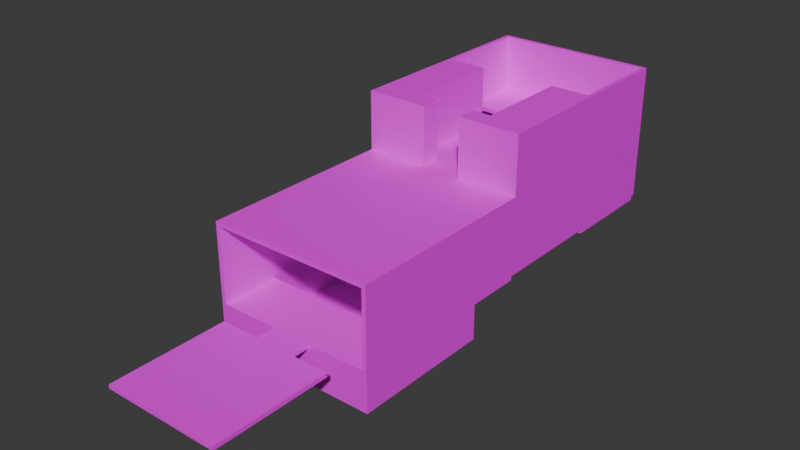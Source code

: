 # Source: test_textured.blend  (saved by Blender 5.1.30; exported with 4.5.12 LTS)
import bpy
from mathutils import Matrix  # noqa: F401  (used for matrix-valued properties, if any)

bpy.ops.wm.read_factory_settings(use_empty=True)
scene = bpy.context.scene
scene.name = 'Scene'

# ---- collections
col_collection = bpy.data.collections.new('Collection'); scene.collection.children.link(col_collection)

# ---- images (referenced by path relative to the original .blend; pixels are not part of the script)
import os
ASSET_DIR = os.environ.get("B2B_ASSET_DIR", "")  # directory of the original .blend (textures are referenced by path, not embedded)
HERE = os.path.dirname(os.path.abspath(__file__))  # packed textures are extracted next to this script under _unpacked/

def load_image(name, relpath, width, height, colorspace="sRGB"):
    """Load a texture the original file referenced (path relative to the .blend, or extracted next to this script)."""
    p = next((c for c in (os.path.join(HERE, relpath), os.path.join(ASSET_DIR, relpath)) if relpath and os.path.exists(c)), "")
    if p:
        img = bpy.data.images.load(p, check_existing=True)
        img.name = name
    else:  # same state as the original file: an image datablock whose file is absent (Cycles renders it pink)
        img = bpy.data.images.new(name, width, height)
        img.source = "FILE"
        img.filepath = "//" + (relpath or name)
    img.colorspace_settings.name = colorspace
    return img
img_floor_tex = load_image('floor_tex', 'texture_01.png', 1024, 1024, 'sRGB')
img_wall_tex = load_image('wall_tex', 'texture_01.png', 1024, 1024, 'sRGB')

# ---- materials (node trees are filled in below, after node groups)
mat_ground = bpy.data.materials.new('Ground')
mat_wall = bpy.data.materials.new('Wall')
mat_wall.alpha_threshold = 0.0
mat_wall.use_backface_culling_lightprobe_volume = False
mat_wall.roughness = 0.5
mat_wall.line_color = (0.0, 0.0, 0.0, 1.0)

# ---- material node trees
mat_ground.use_nodes = True; mat_ground.node_tree.nodes.clear()
_N = mat_ground.node_tree.nodes; _L = mat_ground.node_tree.links
n0 = _N.new('ShaderNodeBsdfPrincipled'); n0.name = 'Principled BSDF'; n0.location = (-200, 100)
n1 = _N.new('ShaderNodeOutputMaterial'); n1.name = 'Material Output'; n1.location = (200, 100)
n2 = _N.new('ShaderNodeTexImage'); n2.name = 'Image Texture'; n2.location = (-490, 80)
n2.image = img_floor_tex
n2.projection = 'BOX'
n3 = _N.new('ShaderNodeNewGeometry'); n3.name = 'Geometry'; n3.location = (-680, 40)
_L.new(n0.outputs[0], n1.inputs[0])
_L.new(n2.outputs[0], n0.inputs[0])
_L.new(n3.outputs[0], n2.inputs[0])
n1.is_active_output = True
mat_wall.use_nodes = True; mat_wall.node_tree.nodes.clear()
_N = mat_wall.node_tree.nodes; _L = mat_wall.node_tree.links
n0 = _N.new('ShaderNodeOutputMaterial'); n0.name = 'Material Output'; n0.location = (200, 100)
n1 = _N.new('ShaderNodeBsdfPrincipled'); n1.name = 'Principled BSDF'; n1.location = (-200, 100)
n2 = _N.new('ShaderNodeTexImage'); n2.name = 'Image Texture'; n2.location = (-490, 80)
n2.image = img_wall_tex
n2.projection = 'BOX'
n3 = _N.new('ShaderNodeNewGeometry'); n3.name = 'Geometry'; n3.location = (-680, 40)
_L.new(n1.outputs[0], n0.inputs[0])
_L.new(n2.outputs[0], n1.inputs[0])
_L.new(n3.outputs[0], n2.inputs[0])
n0.is_active_output = True

# ---- world
world_world = bpy.data.worlds.new('World'); scene.world = world_world
world_world.use_nodes = True; world_world.node_tree.nodes.clear()
_N = world_world.node_tree.nodes; _L = world_world.node_tree.links
n0 = _N.new('ShaderNodeOutputWorld'); n0.name = 'World Output'; n0.location = (200, 100)
n1 = _N.new('ShaderNodeBackground'); n1.name = 'Background'; n1.location = (-200, 100)
n1.inputs[0].default_value = (0.05088, 0.05088, 0.05088, 1.0)
_L.new(n1.outputs[0], n0.inputs[0])
n0.is_active_output = True
world_world.color = (0.05088, 0.05088, 0.05088)
world_world.sun_shadow_jitter_overblur = 0.0

# ---- meshes
me_cube_001 = bpy.data.meshes.new('Cube.001')
me_cube_001.from_pydata([(-3.0, -3.0, -0.1), (-3.0, -3.0, 0.1), (-3.0, 3.0, -0.1), (-3.0, 3.0, 0.1), (3.0, -3.0, -0.1), (3.0, -3.0, 0.1), (3.0, 3.0, -0.1), (3.0, 3.0, 0.1)], [], [(0, 1, 3, 2), (2, 3, 7, 6), (6, 7, 5, 4), (4, 5, 1, 0), (2, 6, 4, 0), (7, 3, 1, 5)])
_uv = me_cube_001.uv_layers.new(name='UVMap')
_uv.uv.foreach_set('vector', [0.375, 0.0, 0.625, 0.0, 0.625, 0.25, 0.375, 0.25, 0.375, 0.25, 0.625, 0.25, 0.625, 0.5, 0.375, 0.5, 0.375, 0.5, 0.625, 0.5, 0.625, 0.75, 0.375, 0.75, 0.375, 0.75, 0.625, 0.75, 0.625, 1.0, 0.375, 1.0, 0.125, 0.5, 0.375, 0.5, 0.375, 0.75, 0.125, 0.75, 0.625, 0.5, 0.875, 0.5, 0.875, 0.75, 0.625, 0.75])
me_cube_001.materials.append(mat_ground)
me_cube_001.update()
me_cube_005 = bpy.data.meshes.new('Cube.005')
me_cube_005.from_pydata([(-4.0, -1.5, -0.1), (-4.0, -1.5, 0.1), (-4.0, 1.5, -0.1), (-4.0, 1.5, 0.1), (4.0, -1.5, -0.1), (4.0, -1.5, 0.1), (4.0, 1.5, -0.1), (4.0, 1.5, 0.1)], [], [(0, 1, 3, 2), (2, 3, 7, 6), (6, 7, 5, 4), (4, 5, 1, 0), (2, 6, 4, 0), (7, 3, 1, 5)])
_uv = me_cube_005.uv_layers.new(name='UVMap')
_uv.uv.foreach_set('vector', [0.375, 0.0, 0.625, 0.0, 0.625, 0.25, 0.375, 0.25, 0.375, 0.25, 0.625, 0.25, 0.625, 0.5, 0.375, 0.5, 0.375, 0.5, 0.625, 0.5, 0.625, 0.75, 0.375, 0.75, 0.375, 0.75, 0.625, 0.75, 0.625, 1.0, 0.375, 1.0, 0.125, 0.5, 0.375, 0.5, 0.375, 0.75, 0.125, 0.75, 0.625, 0.5, 0.875, 0.5, 0.875, 0.75, 0.625, 0.75])
me_cube_005.materials.append(mat_ground)
me_cube_005.update()
me_cube_006 = bpy.data.meshes.new('Cube.006')
me_cube_006.from_pydata([(-4.0, -1.5, -0.1), (-4.0, -1.5, 0.1), (-4.0, 1.5, -0.1), (-4.0, 1.5, 0.1), (4.0, -1.5, -0.1), (4.0, -1.5, 0.1), (4.0, 1.5, -0.1), (4.0, 1.5, 0.1)], [], [(0, 1, 3, 2), (2, 3, 7, 6), (6, 7, 5, 4), (4, 5, 1, 0), (2, 6, 4, 0), (7, 3, 1, 5)])
_uv = me_cube_006.uv_layers.new(name='UVMap')
_uv.uv.foreach_set('vector', [0.375, 0.0, 0.625, 0.0, 0.625, 0.25, 0.375, 0.25, 0.375, 0.25, 0.625, 0.25, 0.625, 0.5, 0.375, 0.5, 0.375, 0.5, 0.625, 0.5, 0.625, 0.75, 0.375, 0.75, 0.375, 0.75, 0.625, 0.75, 0.625, 1.0, 0.375, 1.0, 0.125, 0.5, 0.375, 0.5, 0.375, 0.75, 0.125, 0.75, 0.625, 0.5, 0.875, 0.5, 0.875, 0.75, 0.625, 0.75])
me_cube_006.materials.append(mat_ground)
me_cube_006.update()
me_cube_007 = bpy.data.meshes.new('Cube.007')
me_cube_007.from_pydata([(-1.0, -0.5, -0.1), (-1.0, -0.5, 0.1), (-1.0, 0.5, -0.1), (-1.0, 0.5, 0.1), (1.0, -0.5, -0.1), (1.0, -0.5, 0.1), (1.0, 0.5, -0.1), (1.0, 0.5, 0.1)], [], [(0, 1, 3, 2), (2, 3, 7, 6), (6, 7, 5, 4), (4, 5, 1, 0), (2, 6, 4, 0), (7, 3, 1, 5)])
_uv = me_cube_007.uv_layers.new(name='UVMap')
_uv.uv.foreach_set('vector', [0.375, 0.0, 0.625, 0.0, 0.625, 0.25, 0.375, 0.25, 0.375, 0.25, 0.625, 0.25, 0.625, 0.5, 0.375, 0.5, 0.375, 0.5, 0.625, 0.5, 0.625, 0.75, 0.375, 0.75, 0.375, 0.75, 0.625, 0.75, 0.625, 1.0, 0.375, 1.0, 0.125, 0.5, 0.375, 0.5, 0.375, 0.75, 0.125, 0.75, 0.625, 0.5, 0.875, 0.5, 0.875, 0.75, 0.625, 0.75])
me_cube_007.materials.append(mat_ground)
me_cube_007.update()
me_cube_008 = bpy.data.meshes.new('Cube.008')
me_cube_008.from_pydata([(-1.0, -0.5, -0.1), (-1.0, -0.5, 0.1), (-1.0, 0.5, -0.1), (-1.0, 0.5, 0.1), (1.0, -0.5, -0.1), (1.0, -0.5, 0.1), (1.0, 0.5, -0.1), (1.0, 0.5, 0.1)], [], [(0, 1, 3, 2), (2, 3, 7, 6), (6, 7, 5, 4), (4, 5, 1, 0), (2, 6, 4, 0), (7, 3, 1, 5)])
_uv = me_cube_008.uv_layers.new(name='UVMap')
_uv.uv.foreach_set('vector', [0.375, 0.0, 0.625, 0.0, 0.625, 0.25, 0.375, 0.25, 0.375, 0.25, 0.625, 0.25, 0.625, 0.5, 0.375, 0.5, 0.375, 0.5, 0.625, 0.5, 0.625, 0.75, 0.375, 0.75, 0.375, 0.75, 0.625, 0.75, 0.625, 1.0, 0.375, 1.0, 0.125, 0.5, 0.375, 0.5, 0.375, 0.75, 0.125, 0.75, 0.625, 0.5, 0.875, 0.5, 0.875, 0.75, 0.625, 0.75])
me_cube_008.materials.append(mat_ground)
me_cube_008.update()
me_cube_009 = bpy.data.meshes.new('Cube.009')
me_cube_009.from_pydata([(-4.0, -2.0, -0.1), (-4.0, -2.0, 0.1), (-4.0, 2.0, -0.1), (-4.0, 2.0, 0.1), (4.0, -2.0, -0.1), (4.0, -2.0, 0.1), (4.0, 2.0, -0.1), (4.0, 2.0, 0.1)], [], [(0, 1, 3, 2), (2, 3, 7, 6), (6, 7, 5, 4), (4, 5, 1, 0), (2, 6, 4, 0), (7, 3, 1, 5)])
_uv = me_cube_009.uv_layers.new(name='UVMap')
_uv.uv.foreach_set('vector', [0.375, 0.0, 0.625, 0.0, 0.625, 0.25, 0.375, 0.25, 0.375, 0.25, 0.625, 0.25, 0.625, 0.5, 0.375, 0.5, 0.375, 0.5, 0.625, 0.5, 0.625, 0.75, 0.375, 0.75, 0.375, 0.75, 0.625, 0.75, 0.625, 1.0, 0.375, 1.0, 0.125, 0.5, 0.375, 0.5, 0.375, 0.75, 0.125, 0.75, 0.625, 0.5, 0.875, 0.5, 0.875, 0.75, 0.625, 0.75])
me_cube_009.materials.append(mat_ground)
me_cube_009.update()
me_cube_010 = bpy.data.meshes.new('Cube.010')
me_cube_010.from_pydata([(-4.0, -5.0, -0.1), (-4.0, -5.0, 0.1), (-4.0, 5.0, -0.1), (-4.0, 5.0, 0.1), (4.0, -5.0, -0.1), (4.0, -5.0, 0.1), (4.0, 5.0, -0.1), (4.0, 5.0, 0.1)], [], [(0, 1, 3, 2), (2, 3, 7, 6), (6, 7, 5, 4), (4, 5, 1, 0), (2, 6, 4, 0), (7, 3, 1, 5)])
_uv = me_cube_010.uv_layers.new(name='UVMap')
_uv.uv.foreach_set('vector', [0.375, 0.0, 0.625, 0.0, 0.625, 0.25, 0.375, 0.25, 0.375, 0.25, 0.625, 0.25, 0.625, 0.5, 0.375, 0.5, 0.375, 0.5, 0.625, 0.5, 0.625, 0.75, 0.375, 0.75, 0.375, 0.75, 0.625, 0.75, 0.625, 1.0, 0.375, 1.0, 0.125, 0.5, 0.375, 0.5, 0.375, 0.75, 0.125, 0.75, 0.625, 0.5, 0.875, 0.5, 0.875, 0.75, 0.625, 0.75])
me_cube_010.materials.append(mat_ground)
me_cube_010.update()
me_cube_011 = bpy.data.meshes.new('Cube.011')
me_cube_011.from_pydata([(-4.0, -1.5, -0.1), (-4.0, -1.5, 0.1), (-4.0, 1.5, -0.1), (-4.0, 1.5, 0.1), (4.0, -1.5, -0.1), (4.0, -1.5, 0.1), (4.0, 1.5, -0.1), (4.0, 1.5, 0.1)], [], [(0, 1, 3, 2), (2, 3, 7, 6), (6, 7, 5, 4), (4, 5, 1, 0), (2, 6, 4, 0), (7, 3, 1, 5)])
_uv = me_cube_011.uv_layers.new(name='UVMap')
_uv.uv.foreach_set('vector', [0.375, 0.0, 0.625, 0.0, 0.625, 0.25, 0.375, 0.25, 0.375, 0.25, 0.625, 0.25, 0.625, 0.5, 0.375, 0.5, 0.375, 0.5, 0.625, 0.5, 0.625, 0.75, 0.375, 0.75, 0.375, 0.75, 0.625, 0.75, 0.625, 1.0, 0.375, 1.0, 0.125, 0.5, 0.375, 0.5, 0.375, 0.75, 0.125, 0.75, 0.625, 0.5, 0.875, 0.5, 0.875, 0.75, 0.625, 0.75])
me_cube_011.materials.append(mat_ground)
me_cube_011.update()
me_cube_013 = bpy.data.meshes.new('Cube.013')
me_cube_013.from_pydata([(-0.1, -5.0, -2.0), (-0.1, -5.0, 2.0), (-0.1, 5.0, -2.0), (-0.1, 5.0, 2.0), (0.1, -5.0, -2.0), (0.1, -5.0, 2.0), (0.1, 5.0, -2.0), (0.1, 5.0, 2.0)], [], [(0, 1, 3, 2), (2, 3, 7, 6), (6, 7, 5, 4), (4, 5, 1, 0), (2, 6, 4, 0), (7, 3, 1, 5)])
_uv = me_cube_013.uv_layers.new(name='UVMap')
_uv.uv.foreach_set('vector', [0.375, 0.0, 0.625, 0.0, 0.625, 0.25, 0.375, 0.25, 0.375, 0.25, 0.625, 0.25, 0.625, 0.5, 0.375, 0.5, 0.375, 0.5, 0.625, 0.5, 0.625, 0.75, 0.375, 0.75, 0.375, 0.75, 0.625, 0.75, 0.625, 1.0, 0.375, 1.0, 0.125, 0.5, 0.375, 0.5, 0.375, 0.75, 0.125, 0.75, 0.625, 0.5, 0.875, 0.5, 0.875, 0.75, 0.625, 0.75])
me_cube_013.materials.append(mat_wall)
me_cube_013.update()
me_cube_014 = bpy.data.meshes.new('Cube.014')
me_cube_014.from_pydata([(-0.1, -5.0, -2.0), (-0.1, -5.0, 2.0), (-0.1, 5.0, -2.0), (-0.1, 5.0, 2.0), (0.1, -5.0, -2.0), (0.1, -5.0, 2.0), (0.1, 5.0, -2.0), (0.1, 5.0, 2.0)], [], [(0, 1, 3, 2), (2, 3, 7, 6), (6, 7, 5, 4), (4, 5, 1, 0), (2, 6, 4, 0), (7, 3, 1, 5)])
_uv = me_cube_014.uv_layers.new(name='UVMap')
_uv.uv.foreach_set('vector', [0.375, 0.0, 0.625, 0.0, 0.625, 0.25, 0.375, 0.25, 0.375, 0.25, 0.625, 0.25, 0.625, 0.5, 0.375, 0.5, 0.375, 0.5, 0.625, 0.5, 0.625, 0.75, 0.375, 0.75, 0.375, 0.75, 0.625, 0.75, 0.625, 1.0, 0.375, 1.0, 0.125, 0.5, 0.375, 0.5, 0.375, 0.75, 0.125, 0.75, 0.625, 0.5, 0.875, 0.5, 0.875, 0.75, 0.625, 0.75])
me_cube_014.materials.append(mat_wall)
me_cube_014.update()
me_cube_002 = bpy.data.meshes.new('Cube.002')
me_cube_002.from_pydata([(-0.1, -2.5, -3.6), (-0.1, -2.5, 3.6), (-0.1, 2.5, -3.6), (-0.1, 2.5, 3.6), (0.1, -2.5, -3.6), (0.1, -2.5, 3.6), (0.1, 2.5, -3.6), (0.1, 2.5, 3.6)], [], [(0, 1, 3, 2), (2, 3, 7, 6), (6, 7, 5, 4), (4, 5, 1, 0), (2, 6, 4, 0), (7, 3, 1, 5)])
_uv = me_cube_002.uv_layers.new(name='UVMap')
_uv.uv.foreach_set('vector', [0.375, 0.0, 0.625, 0.0, 0.625, 0.25, 0.375, 0.25, 0.375, 0.25, 0.625, 0.25, 0.625, 0.5, 0.375, 0.5, 0.375, 0.5, 0.625, 0.5, 0.625, 0.75, 0.375, 0.75, 0.375, 0.75, 0.625, 0.75, 0.625, 1.0, 0.375, 1.0, 0.125, 0.5, 0.375, 0.5, 0.375, 0.75, 0.125, 0.75, 0.625, 0.5, 0.875, 0.5, 0.875, 0.75, 0.625, 0.75])
me_cube_002.materials.append(mat_wall)
me_cube_002.update()
me_cube_003 = bpy.data.meshes.new('Cube.003')
me_cube_003.from_pydata([(-0.1, -2.5, -3.6), (-0.1, -2.5, 3.6), (-0.1, 2.5, -3.6), (-0.1, 2.5, 3.6), (0.1, -2.5, -3.6), (0.1, -2.5, 3.6), (0.1, 2.5, -3.6), (0.1, 2.5, 3.6)], [], [(0, 1, 3, 2), (2, 3, 7, 6), (6, 7, 5, 4), (4, 5, 1, 0), (2, 6, 4, 0), (7, 3, 1, 5)])
_uv = me_cube_003.uv_layers.new(name='UVMap')
_uv.uv.foreach_set('vector', [0.375, 0.0, 0.625, 0.0, 0.625, 0.25, 0.375, 0.25, 0.375, 0.25, 0.625, 0.25, 0.625, 0.5, 0.375, 0.5, 0.375, 0.5, 0.625, 0.5, 0.625, 0.75, 0.375, 0.75, 0.375, 0.75, 0.625, 0.75, 0.625, 1.0, 0.375, 1.0, 0.125, 0.5, 0.375, 0.5, 0.375, 0.75, 0.125, 0.75, 0.625, 0.5, 0.875, 0.5, 0.875, 0.75, 0.625, 0.75])
me_cube_003.materials.append(mat_wall)
me_cube_003.update()
me_cube_004 = bpy.data.meshes.new('Cube.004')
me_cube_004.from_pydata([(-2.0, -2.5, -0.1), (-2.0, -2.5, 0.1), (-2.0, 2.5, -0.1), (-2.0, 2.5, 0.1), (2.0, -2.5, -0.1), (2.0, -2.5, 0.1), (2.0, 2.5, -0.1), (2.0, 2.5, 0.1)], [], [(0, 1, 3, 2), (2, 3, 7, 6), (6, 7, 5, 4), (4, 5, 1, 0), (2, 6, 4, 0), (7, 3, 1, 5)])
_uv = me_cube_004.uv_layers.new(name='UVMap')
_uv.uv.foreach_set('vector', [0.375, 0.0, 0.625, 0.0, 0.625, 0.25, 0.375, 0.25, 0.375, 0.25, 0.625, 0.25, 0.625, 0.5, 0.375, 0.5, 0.375, 0.5, 0.625, 0.5, 0.625, 0.75, 0.375, 0.75, 0.375, 0.75, 0.625, 0.75, 0.625, 1.0, 0.375, 1.0, 0.125, 0.5, 0.375, 0.5, 0.375, 0.75, 0.125, 0.75, 0.625, 0.5, 0.875, 0.5, 0.875, 0.75, 0.625, 0.75])
me_cube_004.materials.append(mat_ground)
me_cube_004.update()
me_cube_016 = bpy.data.meshes.new('Cube.016')
me_cube_016.from_pydata([(-1.1, 2.5, -3.5), (-1.1, 2.5, 3.5), (1.1, 2.5, -3.5), (1.1, 2.5, 3.5), (-1.1, -2.5, -3.5), (-1.1, -2.5, 3.5), (1.1, -2.5, -3.5), (1.1, -2.5, 3.5)], [], [(0, 1, 3, 2), (2, 3, 7, 6), (6, 7, 5, 4), (4, 5, 1, 0), (2, 6, 4, 0), (7, 3, 1, 5)])
_uv = me_cube_016.uv_layers.new(name='UVMap')
_uv.uv.foreach_set('vector', [0.375, 0.0, 0.625, 0.0, 0.625, 0.25, 0.375, 0.25, 0.375, 0.25, 0.625, 0.25, 0.625, 0.5, 0.375, 0.5, 0.375, 0.5, 0.625, 0.5, 0.625, 0.75, 0.375, 0.75, 0.375, 0.75, 0.625, 0.75, 0.625, 1.0, 0.375, 1.0, 0.125, 0.5, 0.375, 0.5, 0.375, 0.75, 0.125, 0.75, 0.625, 0.5, 0.875, 0.5, 0.875, 0.75, 0.625, 0.75])
me_cube_016.materials.append(mat_wall)
me_cube_016.update()
me_cube_017 = bpy.data.meshes.new('Cube.017')
me_cube_017.from_pydata([(-1.1, 2.5, -3.5), (-1.1, 2.5, 3.5), (1.1, 2.5, -3.5), (1.1, 2.5, 3.5), (-1.1, -2.5, -3.5), (-1.1, -2.5, 3.5), (1.1, -2.5, -3.5), (1.1, -2.5, 3.5)], [], [(0, 1, 3, 2), (2, 3, 7, 6), (6, 7, 5, 4), (4, 5, 1, 0), (2, 6, 4, 0), (7, 3, 1, 5)])
_uv = me_cube_017.uv_layers.new(name='UVMap')
_uv.uv.foreach_set('vector', [0.375, 0.0, 0.625, 0.0, 0.625, 0.25, 0.375, 0.25, 0.375, 0.25, 0.625, 0.25, 0.625, 0.5, 0.375, 0.5, 0.375, 0.5, 0.625, 0.5, 0.625, 0.75, 0.375, 0.75, 0.375, 0.75, 0.625, 0.75, 0.625, 1.0, 0.375, 1.0, 0.125, 0.5, 0.375, 0.5, 0.375, 0.75, 0.125, 0.75, 0.625, 0.5, 0.875, 0.5, 0.875, 0.75, 0.625, 0.75])
me_cube_017.materials.append(mat_wall)
me_cube_017.update()
me_cube_018 = bpy.data.meshes.new('Cube.018')
me_cube_018.from_pydata([(-4.2, 0.1, -0.9), (-4.2, 0.1, 0.9), (4.2, 0.1, -0.9), (4.2, 0.1, 0.9), (-4.2, -0.1, -0.9), (-4.2, -0.1, 0.9), (4.2, -0.1, -0.9), (4.2, -0.1, 0.9)], [], [(0, 1, 3, 2), (2, 3, 7, 6), (6, 7, 5, 4), (4, 5, 1, 0), (2, 6, 4, 0), (7, 3, 1, 5)])
_uv = me_cube_018.uv_layers.new(name='UVMap')
_uv.uv.foreach_set('vector', [0.375, 0.0, 0.625, 0.0, 0.625, 0.25, 0.375, 0.25, 0.375, 0.25, 0.625, 0.25, 0.625, 0.5, 0.375, 0.5, 0.375, 0.5, 0.625, 0.5, 0.625, 0.75, 0.375, 0.75, 0.375, 0.75, 0.625, 0.75, 0.625, 1.0, 0.375, 1.0, 0.125, 0.5, 0.375, 0.5, 0.375, 0.75, 0.125, 0.75, 0.625, 0.5, 0.875, 0.5, 0.875, 0.75, 0.625, 0.75])
me_cube_018.materials.append(mat_wall)
me_cube_018.update()
me_cube_019 = bpy.data.meshes.new('Cube.019')
me_cube_019.from_pydata([(-4.2, 0.1, -3.5), (-4.2, 0.1, 3.5), (4.2, 0.1, -3.5), (4.2, 0.1, 3.5), (-4.2, -0.1, -3.5), (-4.2, -0.1, 3.5), (4.2, -0.1, -3.5), (4.2, -0.1, 3.5)], [], [(0, 1, 3, 2), (2, 3, 7, 6), (6, 7, 5, 4), (4, 5, 1, 0), (2, 6, 4, 0), (7, 3, 1, 5)])
_uv = me_cube_019.uv_layers.new(name='UVMap')
_uv.uv.foreach_set('vector', [0.375, 0.0, 0.625, 0.0, 0.625, 0.25, 0.375, 0.25, 0.375, 0.25, 0.625, 0.25, 0.625, 0.5, 0.375, 0.5, 0.375, 0.5, 0.625, 0.5, 0.625, 0.75, 0.375, 0.75, 0.375, 0.75, 0.625, 0.75, 0.625, 1.0, 0.375, 1.0, 0.125, 0.5, 0.375, 0.5, 0.375, 0.75, 0.125, 0.75, 0.625, 0.5, 0.875, 0.5, 0.875, 0.75, 0.625, 0.75])
me_cube_019.materials.append(mat_wall)
me_cube_019.update()
me_cube_020 = bpy.data.meshes.new('Cube.020')
me_cube_020.from_pydata([(-4.2, -5.0, -0.1), (-4.2, -5.0, 0.1), (-4.2, 5.0, -0.1), (-4.2, 5.0, 0.1), (4.2, -5.0, -0.1), (4.2, -5.0, 0.1), (4.2, 5.0, -0.1), (4.2, 5.0, 0.1)], [], [(0, 1, 3, 2), (2, 3, 7, 6), (6, 7, 5, 4), (4, 5, 1, 0), (2, 6, 4, 0), (7, 3, 1, 5)])
_uv = me_cube_020.uv_layers.new(name='UVMap')
_uv.uv.foreach_set('vector', [0.375, 0.0, 0.625, 0.0, 0.625, 0.25, 0.375, 0.25, 0.375, 0.25, 0.625, 0.25, 0.625, 0.5, 0.375, 0.5, 0.375, 0.5, 0.625, 0.5, 0.625, 0.75, 0.375, 0.75, 0.375, 0.75, 0.625, 0.75, 0.625, 1.0, 0.375, 1.0, 0.125, 0.5, 0.375, 0.5, 0.375, 0.75, 0.125, 0.75, 0.625, 0.5, 0.875, 0.5, 0.875, 0.75, 0.625, 0.75])
me_cube_020.materials.append(mat_ground)
me_cube_020.update()
me_cube_021 = bpy.data.meshes.new('Cube.021')
me_cube_021.from_pydata([(-1.0, -0.5, -0.1), (-1.0, -0.5, 0.1), (-1.0, 0.5, -0.1), (-1.0, 0.5, 0.1), (1.0, -0.5, -0.1), (1.0, -0.5, 0.1), (1.0, 0.5, -0.1), (1.0, 0.5, 0.1)], [], [(0, 1, 3, 2), (2, 3, 7, 6), (6, 7, 5, 4), (4, 5, 1, 0), (2, 6, 4, 0), (7, 3, 1, 5)])
_uv = me_cube_021.uv_layers.new(name='UVMap')
_uv.uv.foreach_set('vector', [0.375, 0.0, 0.625, 0.0, 0.625, 0.25, 0.375, 0.25, 0.375, 0.25, 0.625, 0.25, 0.625, 0.5, 0.375, 0.5, 0.375, 0.5, 0.625, 0.5, 0.625, 0.75, 0.375, 0.75, 0.375, 0.75, 0.625, 0.75, 0.625, 1.0, 0.375, 1.0, 0.125, 0.5, 0.375, 0.5, 0.375, 0.75, 0.125, 0.75, 0.625, 0.5, 0.875, 0.5, 0.875, 0.75, 0.625, 0.75])
me_cube_021.materials.append(mat_ground)
me_cube_021.update()
me_cube_022 = bpy.data.meshes.new('Cube.022')
me_cube_022.from_pydata([(-1.6, 0.5, -3.5), (-1.6, 0.5, 3.5), (1.6, 0.5, -3.5), (1.6, 0.5, 3.5), (-1.6, -0.5, -3.5), (-1.6, -0.5, 3.5), (1.6, -0.5, -3.5), (1.6, -0.5, 3.5)], [], [(0, 1, 3, 2), (2, 3, 7, 6), (6, 7, 5, 4), (4, 5, 1, 0), (2, 6, 4, 0), (7, 3, 1, 5)])
_uv = me_cube_022.uv_layers.new(name='UVMap')
_uv.uv.foreach_set('vector', [0.375, 0.0, 0.625, 0.0, 0.625, 0.25, 0.375, 0.25, 0.375, 0.25, 0.625, 0.25, 0.625, 0.5, 0.375, 0.5, 0.375, 0.5, 0.625, 0.5, 0.625, 0.75, 0.375, 0.75, 0.375, 0.75, 0.625, 0.75, 0.625, 1.0, 0.375, 1.0, 0.125, 0.5, 0.375, 0.5, 0.375, 0.75, 0.125, 0.75, 0.625, 0.5, 0.875, 0.5, 0.875, 0.75, 0.625, 0.75])
me_cube_022.materials.append(mat_wall)
me_cube_022.update()
me_cube_023 = bpy.data.meshes.new('Cube.023')
me_cube_023.from_pydata([(-1.6, 0.5, -3.5), (-1.6, 0.5, 3.5), (1.6, 0.5, -3.5), (1.6, 0.5, 3.5), (-1.6, -0.5, -3.5), (-1.6, -0.5, 3.5), (1.6, -0.5, -3.5), (1.6, -0.5, 3.5)], [], [(0, 1, 3, 2), (2, 3, 7, 6), (6, 7, 5, 4), (4, 5, 1, 0), (2, 6, 4, 0), (7, 3, 1, 5)])
_uv = me_cube_023.uv_layers.new(name='UVMap')
_uv.uv.foreach_set('vector', [0.375, 0.0, 0.625, 0.0, 0.625, 0.25, 0.375, 0.25, 0.375, 0.25, 0.625, 0.25, 0.625, 0.5, 0.375, 0.5, 0.375, 0.5, 0.625, 0.5, 0.625, 0.75, 0.375, 0.75, 0.375, 0.75, 0.625, 0.75, 0.625, 1.0, 0.375, 1.0, 0.125, 0.5, 0.375, 0.5, 0.375, 0.75, 0.125, 0.75, 0.625, 0.5, 0.875, 0.5, 0.875, 0.75, 0.625, 0.75])
me_cube_023.materials.append(mat_wall)
me_cube_023.update()
me_cube_024 = bpy.data.meshes.new('Cube.024')
me_cube_024.from_pydata([(-4.2, 1.5, -0.9), (-4.2, 1.5, 0.9), (4.2, 1.5, -0.9), (4.2, 1.5, 0.9), (-4.2, -1.5, -0.9), (-4.2, -1.5, 0.9), (4.2, -1.5, -0.9), (4.2, -1.5, 0.9)], [], [(0, 1, 3, 2), (2, 3, 7, 6), (6, 7, 5, 4), (4, 5, 1, 0), (2, 6, 4, 0), (7, 3, 1, 5)])
_uv = me_cube_024.uv_layers.new(name='UVMap')
_uv.uv.foreach_set('vector', [0.375, 0.0, 0.625, 0.0, 0.625, 0.25, 0.375, 0.25, 0.375, 0.25, 0.625, 0.25, 0.625, 0.5, 0.375, 0.5, 0.375, 0.5, 0.625, 0.5, 0.625, 0.75, 0.375, 0.75, 0.375, 0.75, 0.625, 0.75, 0.625, 1.0, 0.375, 1.0, 0.125, 0.5, 0.375, 0.5, 0.375, 0.75, 0.125, 0.75, 0.625, 0.5, 0.875, 0.5, 0.875, 0.75, 0.625, 0.75])
me_cube_024.materials.append(mat_wall)
me_cube_024.update()
me_cube_025 = bpy.data.meshes.new('Cube.025')
me_cube_025.from_pydata([(-0.1, 2.0, -0.9), (-0.1, 2.0, 0.9), (0.1, 2.0, -0.9), (0.1, 2.0, 0.9), (-0.1, -2.0, -0.9), (-0.1, -2.0, 0.9), (0.1, -2.0, -0.9), (0.1, -2.0, 0.9)], [], [(0, 1, 3, 2), (2, 3, 7, 6), (6, 7, 5, 4), (4, 5, 1, 0), (2, 6, 4, 0), (7, 3, 1, 5)])
_uv = me_cube_025.uv_layers.new(name='UVMap')
_uv.uv.foreach_set('vector', [0.375, 0.0, 0.625, 0.0, 0.625, 0.25, 0.375, 0.25, 0.375, 0.25, 0.625, 0.25, 0.625, 0.5, 0.375, 0.5, 0.375, 0.5, 0.625, 0.5, 0.625, 0.75, 0.375, 0.75, 0.375, 0.75, 0.625, 0.75, 0.625, 1.0, 0.375, 1.0, 0.125, 0.5, 0.375, 0.5, 0.375, 0.75, 0.125, 0.75, 0.625, 0.5, 0.875, 0.5, 0.875, 0.75, 0.625, 0.75])
me_cube_025.materials.append(mat_wall)
me_cube_025.update()
me_cube_026 = bpy.data.meshes.new('Cube.026')
me_cube_026.from_pydata([(-0.1, 2.0, -0.9), (-0.1, 2.0, 0.9), (0.1, 2.0, -0.9), (0.1, 2.0, 0.9), (-0.1, -2.0, -0.9), (-0.1, -2.0, 0.9), (0.1, -2.0, -0.9), (0.1, -2.0, 0.9)], [], [(0, 1, 3, 2), (2, 3, 7, 6), (6, 7, 5, 4), (4, 5, 1, 0), (2, 6, 4, 0), (7, 3, 1, 5)])
_uv = me_cube_026.uv_layers.new(name='UVMap')
_uv.uv.foreach_set('vector', [0.375, 0.0, 0.625, 0.0, 0.625, 0.25, 0.375, 0.25, 0.375, 0.25, 0.625, 0.25, 0.625, 0.5, 0.375, 0.5, 0.375, 0.5, 0.625, 0.5, 0.625, 0.75, 0.375, 0.75, 0.375, 0.75, 0.625, 0.75, 0.625, 1.0, 0.375, 1.0, 0.125, 0.5, 0.375, 0.5, 0.375, 0.75, 0.125, 0.75, 0.625, 0.5, 0.875, 0.5, 0.875, 0.75, 0.625, 0.75])
me_cube_026.materials.append(mat_wall)
me_cube_026.update()

# ---- objects
ob_floor1__convcol = bpy.data.objects.new('Floor1 -convcol', me_cube_001)
ob_floor3__convcol = bpy.data.objects.new('Floor3 -convcol', me_cube_005)
ob_floor5__convcol = bpy.data.objects.new('Floor5 -convcol', me_cube_006)
ob_floor6__convcol = bpy.data.objects.new('Floor6 -convcol', me_cube_007)
ob_floor2__convcol = bpy.data.objects.new('Floor2 -convcol', me_cube_008)
ob_floor4__convcol = bpy.data.objects.new('Floor4 -convcol', me_cube_009)
ob_floor8__convcol = bpy.data.objects.new('Floor8 -convcol', me_cube_010)
ob_floor9__convcol = bpy.data.objects.new('Floor9 -convcol', me_cube_011)
ob_wall1__convcol = bpy.data.objects.new('Wall1 -convcol', me_cube_013)
ob_wall2__convcol = bpy.data.objects.new('Wall2 -convcol', me_cube_014)
ob_wall3__convcol = bpy.data.objects.new('Wall3 -convcol', me_cube_002)
ob_wall4__convcol = bpy.data.objects.new('Wall4 -convcol', me_cube_003)
ob_floor10__convcol = bpy.data.objects.new('Floor10 -convcol', me_cube_004)
ob_wall7__convcol = bpy.data.objects.new('Wall7 -convcol', me_cube_016)
ob_wall8__convcol = bpy.data.objects.new('Wall8 -convcol', me_cube_017)
ob_wall5__convcol = bpy.data.objects.new('Wall5 -convcol', me_cube_018)
ob_wall6__convcol = bpy.data.objects.new('Wall6 -convcol', me_cube_019)
ob_floor11__convcol = bpy.data.objects.new('Floor11 -convcol', me_cube_020)
ob_floor7__convcol = bpy.data.objects.new('Floor7 -convcol', me_cube_021)
ob_wall9__convcol = bpy.data.objects.new('Wall9 -convcol', me_cube_022)
ob_wall10__convcol = bpy.data.objects.new('Wall10 -convcol', me_cube_023)
ob_wall11__convcol = bpy.data.objects.new('Wall11 -convcol', me_cube_024)
ob_wall12__convcol = bpy.data.objects.new('Wall12 -convcol', me_cube_025)
ob_wall13__convcol = bpy.data.objects.new('Wall13 -convcol', me_cube_026)

# ---- transforms, parenting, visibility, modifiers, constraints
ob_floor1__convcol.location = (0.0, 0.0, -0.1)
ob_floor3__convcol.location = (0.0, 5.5, -0.1)
ob_floor5__convcol.location = (0.0, 12.5, -0.1)
ob_floor6__convcol.location = (0.0, 14.5, -0.1)
ob_floor2__convcol.location = (0.0, 3.5, -0.1)
ob_floor4__convcol.location = (0.0, 9.0, -2.1)
ob_floor8__convcol.location = (0.0, 20.0, -0.1)
ob_floor9__convcol.location = (0.0, 23.5, 3.9)
ob_wall1__convcol.location = (-4.1, 9.0, 1.8)
ob_wall2__convcol.location = (4.1, 9.0, 1.8)
ob_wall3__convcol.location = (-4.1, 22.5, 3.4)
ob_wall4__convcol.location = (4.1, 22.5, 3.4)
ob_floor10__convcol.location = (0.0, 17.5, 3.9)
ob_wall7__convcol.location = (3.1, 17.5, 3.5)
ob_wall8__convcol.location = (-3.1, 17.5, 3.5)
ob_wall5__convcol.location = (0.0, 11.1, -1.1)
ob_wall6__convcol.location = (0.0, 25.1, 3.5)
ob_floor11__convcol.location = (0.0, 9.0, 3.9)
ob_floor7__convcol.location = (0.0, 14.5, 3.9)
ob_wall9__convcol.location = (2.6, 14.5, 3.5)
ob_wall10__convcol.location = (-2.6, 14.5, 3.5)
ob_wall11__convcol.location = (0.0, 5.5, -1.1)
ob_wall12__convcol.location = (-4.1, 9.0, -1.1)
ob_wall13__convcol.location = (4.1, 9.0, -1.1)

# ---- collection membership
col_collection.objects.link(ob_floor1__convcol)
col_collection.objects.link(ob_floor3__convcol)
col_collection.objects.link(ob_floor5__convcol)
col_collection.objects.link(ob_floor6__convcol)
col_collection.objects.link(ob_floor2__convcol)
col_collection.objects.link(ob_floor4__convcol)
col_collection.objects.link(ob_floor8__convcol)
col_collection.objects.link(ob_floor9__convcol)
col_collection.objects.link(ob_wall1__convcol)
col_collection.objects.link(ob_wall2__convcol)
col_collection.objects.link(ob_wall3__convcol)
col_collection.objects.link(ob_wall4__convcol)
col_collection.objects.link(ob_floor10__convcol)
col_collection.objects.link(ob_wall7__convcol)
col_collection.objects.link(ob_wall8__convcol)
col_collection.objects.link(ob_wall5__convcol)
col_collection.objects.link(ob_wall6__convcol)
col_collection.objects.link(ob_floor11__convcol)
col_collection.objects.link(ob_floor7__convcol)
col_collection.objects.link(ob_wall9__convcol)
col_collection.objects.link(ob_wall10__convcol)
col_collection.objects.link(ob_wall11__convcol)
col_collection.objects.link(ob_wall12__convcol)
col_collection.objects.link(ob_wall13__convcol)

# ---- scene / render settings (as saved in the file)
scene.frame_start = 1; scene.frame_end = 250; scene.frame_set(1)
scene.render.engine = 'BLENDER_EEVEE_NEXT'
scene.render.bake_bias = 0.0
scene.render.bake_samples = 0
scene.cycles.sampling_pattern = 'TABULATED_SOBOL'
scene.eevee.taa_samples = 8
scene.eevee.use_volume_custom_range = False
scene.eevee.use_shadows = False
bpy.context.view_layer.update()

# ---- added for rendering (the .blend has no active camera and no usable light): camera, sun
cam_auto = bpy.data.cameras.new('AutoCamera')
cam_auto.lens = 50.0
cam_auto.sensor_width = 36.0
cam_auto.clip_end = 1000.0
ob_auto_camera = bpy.data.objects.new('AutoCamera', cam_auto)
scene.collection.objects.link(ob_auto_camera)
ob_auto_camera.location = (28.5239, -23.1287, 25.2192)
ob_auto_camera.rotation_euler = (1.09748, -7.21219e-08, 0.694738)
scene.camera = ob_auto_camera
light_auto_sun = bpy.data.lights.new('AutoSun', 'SUN')
light_auto_sun.energy = 3.0
light_auto_sun.angle = 0.0523599
ob_auto_sun = bpy.data.objects.new('AutoSun', light_auto_sun)
scene.collection.objects.link(ob_auto_sun)
ob_auto_sun.rotation_euler = (0.872665, 0.174533, 0.523599)
bpy.context.view_layer.update()
